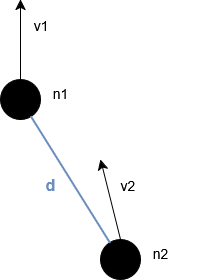

The diagram above was exported from draw.io. Its source (the exported page's mxGraphModel, read from the mxfile embedded in the PNG):
<mxGraphModel dx="1426" dy="840" grid="1" gridSize="10" guides="1" tooltips="1" connect="1" arrows="1" fold="1" page="1" pageScale="1" pageWidth="850" pageHeight="1100" math="0" shadow="0">
  <root>
    <mxCell id="0" />
    <mxCell id="1" parent="0" />
    <mxCell id="BlQBZRpqWLLT2kgyKd_G-1" value="" style="ellipse;whiteSpace=wrap;html=1;aspect=fixed;fillColor=#000000;" vertex="1" parent="1">
      <mxGeometry x="170" y="160" width="40" height="40" as="geometry" />
    </mxCell>
    <mxCell id="BlQBZRpqWLLT2kgyKd_G-2" value="" style="ellipse;whiteSpace=wrap;html=1;aspect=fixed;fillColor=#000000;" vertex="1" parent="1">
      <mxGeometry x="270" y="320" width="40" height="40" as="geometry" />
    </mxCell>
    <mxCell id="BlQBZRpqWLLT2kgyKd_G-3" value="" style="endArrow=none;html=1;rounded=0;fontSize=12;startSize=8;endSize=8;curved=1;fillColor=#dae8fc;strokeColor=#6c8ebf;strokeWidth=2;" edge="1" parent="1" source="BlQBZRpqWLLT2kgyKd_G-2" target="BlQBZRpqWLLT2kgyKd_G-1">
      <mxGeometry width="50" height="50" relative="1" as="geometry">
        <mxPoint x="270" y="310" as="sourcePoint" />
        <mxPoint x="200" y="210" as="targetPoint" />
      </mxGeometry>
    </mxCell>
    <mxCell id="BlQBZRpqWLLT2kgyKd_G-4" value="&lt;font style=&quot;font-size: 16px;&quot;&gt;&lt;b&gt;&lt;span style=&quot;color: rgb(108, 142, 191);&quot;&gt;d&lt;/span&gt;&lt;/b&gt;&lt;/font&gt;" style="text;html=1;align=center;verticalAlign=middle;whiteSpace=wrap;rounded=0;" vertex="1" parent="1">
      <mxGeometry x="190" y="250" width="60" height="30" as="geometry" />
    </mxCell>
    <mxCell id="BlQBZRpqWLLT2kgyKd_G-5" value="" style="endArrow=classic;html=1;rounded=0;fontSize=12;startSize=8;endSize=8;curved=1;exitX=0.5;exitY=0;exitDx=0;exitDy=0;" edge="1" parent="1" source="BlQBZRpqWLLT2kgyKd_G-1">
      <mxGeometry width="50" height="50" relative="1" as="geometry">
        <mxPoint x="200" y="130" as="sourcePoint" />
        <mxPoint x="190" y="80" as="targetPoint" />
      </mxGeometry>
    </mxCell>
    <mxCell id="BlQBZRpqWLLT2kgyKd_G-6" value="&lt;font style=&quot;font-size: 14px;&quot;&gt;v1&lt;span style=&quot;white-space: pre;&quot;&gt;&#09;&lt;/span&gt;&lt;span style=&quot;white-space: pre;&quot;&gt;&#09;&lt;/span&gt;&lt;br&gt;&lt;br&gt;&lt;br&gt;&lt;br&gt;&lt;/font&gt;&lt;div&gt;&lt;font style=&quot;font-size: 14px;&quot;&gt;n1&lt;/font&gt;&lt;/div&gt;" style="text;html=1;align=center;verticalAlign=middle;whiteSpace=wrap;rounded=0;" vertex="1" parent="1">
      <mxGeometry x="200" y="90" width="60" height="100" as="geometry" />
    </mxCell>
    <mxCell id="BlQBZRpqWLLT2kgyKd_G-7" value="" style="endArrow=classic;html=1;rounded=0;fontSize=12;startSize=8;endSize=8;curved=1;exitX=0.5;exitY=0;exitDx=0;exitDy=0;" edge="1" parent="1" source="BlQBZRpqWLLT2kgyKd_G-2">
      <mxGeometry width="50" height="50" relative="1" as="geometry">
        <mxPoint x="370" y="200" as="sourcePoint" />
        <mxPoint x="270" y="240" as="targetPoint" />
      </mxGeometry>
    </mxCell>
    <mxCell id="BlQBZRpqWLLT2kgyKd_G-9" value="&lt;font style=&quot;font-size: 14px;&quot;&gt;&lt;span style=&quot;white-space: pre;&quot;&gt;&lt;span style=&quot;white-space: pre;&quot;&gt;v2&#09;&lt;/span&gt;&lt;/span&gt;&lt;span style=&quot;white-space: pre;&quot;&gt;&#09;&lt;span style=&quot;white-space: pre;&quot;&gt;&#09;&lt;/span&gt;&lt;/span&gt;&lt;br&gt;&lt;br&gt;&lt;br&gt;&lt;br&gt;&lt;/font&gt;&lt;div&gt;&lt;font style=&quot;font-size: 14px;&quot;&gt;n2&lt;/font&gt;&lt;/div&gt;" style="text;html=1;align=center;verticalAlign=middle;whiteSpace=wrap;rounded=0;" vertex="1" parent="1">
      <mxGeometry x="280" y="250" width="100" height="100" as="geometry" />
    </mxCell>
  </root>
</mxGraphModel>